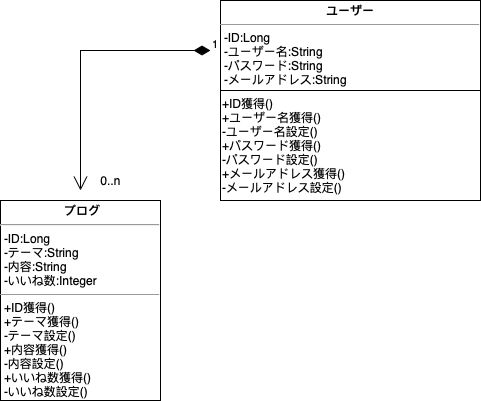

The diagram above was exported from draw.io. Its source (the exported page's mxGraphModel, read from the mxfile embedded in the PNG):
<mxGraphModel dx="1426" dy="825" grid="1" gridSize="10" guides="1" tooltips="1" connect="1" arrows="1" fold="1" page="1" pageScale="1" pageWidth="1169" pageHeight="827" math="0" shadow="0">
  <root>
    <mxCell id="0" />
    <mxCell id="1" parent="0" />
    <mxCell id="I--vGoHrEclizy7AghBx-11" value="&lt;p style=&quot;margin:0px;margin-top:4px;text-align:center;&quot;&gt;&lt;b&gt;ユーザー&lt;/b&gt;&lt;/p&gt;&lt;hr size=&quot;1&quot;&gt;&lt;p style=&quot;margin:0px;margin-left:4px;&quot;&gt;&lt;/p&gt;&lt;p style=&quot;margin:0px;margin-left:4px;&quot;&gt;-ID:Long&lt;/p&gt;&lt;p style=&quot;margin:0px;margin-left:4px;&quot;&gt;-ユーザー名:String&lt;/p&gt;&lt;p style=&quot;margin:0px;margin-left:4px;&quot;&gt;-パスワード:String&lt;/p&gt;&lt;p style=&quot;margin:0px;margin-left:4px;&quot;&gt;-メールアドレス:String&lt;/p&gt;" style="verticalAlign=top;align=left;overflow=fill;fontSize=12;fontFamily=Helvetica;html=1;shadow=0;" vertex="1" parent="1">
      <mxGeometry x="330" y="170" width="260" height="90" as="geometry" />
    </mxCell>
    <mxCell id="I--vGoHrEclizy7AghBx-12" value="&lt;p style=&quot;margin:0px;margin-top:4px;text-align:center;&quot;&gt;&lt;/p&gt;&lt;p style=&quot;text-align: center; margin:0px;margin-left:4px;&quot;&gt;&lt;b&gt;ブログ&lt;/b&gt;&lt;/p&gt;&lt;hr&gt;&lt;p style=&quot;margin:0px;margin-left:4px;&quot;&gt;-ID:Long&lt;/p&gt;&lt;p style=&quot;margin:0px;margin-left:4px;&quot;&gt;-テーマ:String&lt;/p&gt;&lt;p style=&quot;margin:0px;margin-left:4px;&quot;&gt;-内容:String&lt;/p&gt;&lt;p style=&quot;margin:0px;margin-left:4px;&quot;&gt;-いいね数:Integer&lt;/p&gt;&lt;hr size=&quot;1&quot;&gt;&lt;p style=&quot;margin: 0px 0px 0px 4px;&quot;&gt;+ID獲得()&lt;/p&gt;&lt;p style=&quot;margin: 0px 0px 0px 4px;&quot;&gt;+テーマ獲得()&lt;/p&gt;&lt;p style=&quot;margin: 0px 0px 0px 4px;&quot;&gt;-テーマ設定()&lt;/p&gt;&lt;p style=&quot;margin: 0px 0px 0px 4px;&quot;&gt;+内容獲得()&lt;/p&gt;&lt;p style=&quot;margin: 0px 0px 0px 4px;&quot;&gt;-内容設定()&lt;/p&gt;&lt;p style=&quot;margin: 0px 0px 0px 4px;&quot;&gt;+いいね数獲得()&lt;/p&gt;&lt;p style=&quot;margin: 0px 0px 0px 4px;&quot;&gt;-いいね数設定()&lt;/p&gt;&lt;p style=&quot;margin: 0px 0px 0px 4px;&quot;&gt;&lt;br&gt;&lt;/p&gt;" style="verticalAlign=top;align=left;overflow=fill;fontSize=12;fontFamily=Helvetica;html=1;shadow=0;" vertex="1" parent="1">
      <mxGeometry x="110" y="370" width="160" height="200" as="geometry" />
    </mxCell>
    <mxCell id="I--vGoHrEclizy7AghBx-15" value="&lt;span style=&quot;&quot;&gt;+ID獲得()&lt;/span&gt;&lt;br&gt;+ユーザー名獲得()&lt;br&gt;-ユーザー名設定()&lt;br&gt;+パスワード獲得()&lt;br&gt;-パスワード設定()&lt;br&gt;+メールアドレス獲得()&lt;br&gt;-メールアドレス設定()" style="whiteSpace=wrap;html=1;align=left;verticalAlign=top;shadow=0;" vertex="1" parent="1">
      <mxGeometry x="330" y="260" width="260" height="110" as="geometry" />
    </mxCell>
    <mxCell id="I--vGoHrEclizy7AghBx-20" value="1" style="endArrow=open;html=1;endSize=12;startArrow=diamondThin;startSize=14;startFill=1;edgeStyle=orthogonalEdgeStyle;align=left;verticalAlign=bottom;rounded=0;" edge="1" parent="1">
      <mxGeometry x="-1" y="3" relative="1" as="geometry">
        <mxPoint x="320" y="220" as="sourcePoint" />
        <mxPoint x="190" y="360" as="targetPoint" />
      </mxGeometry>
    </mxCell>
    <mxCell id="I--vGoHrEclizy7AghBx-26" value="0..n" style="text;html=1;align=center;verticalAlign=middle;resizable=0;points=[];autosize=1;strokeColor=none;fillColor=none;" vertex="1" parent="1">
      <mxGeometry x="200" y="335" width="40" height="30" as="geometry" />
    </mxCell>
  </root>
</mxGraphModel>